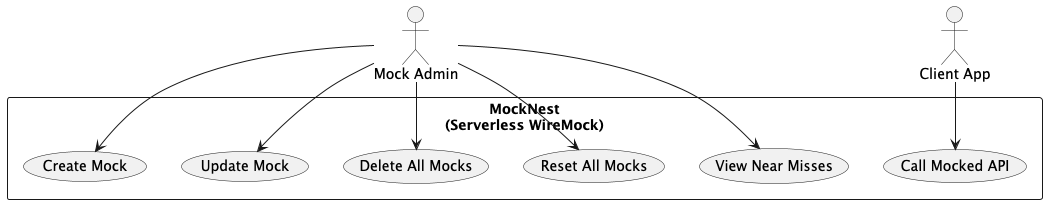

The diagram above was rendered by PlantUML. Its source (embedded in the PNG):
@startuml

actor "Mock Admin" as Admin
actor "Client App" as Client

rectangle "MockNest\n(Serverless WireMock)" {
  (Create Mock) as Create
  (Update Mock) as Update
  (Delete All Mocks) as Delete
  (Reset All Mocks) as Reset
  (View Near Misses) as NearMisses
  (Call Mocked API) as Call
}

Admin --> Create
Admin --> Update
Admin --> Delete
Admin --> Reset
Admin --> NearMisses

Client --> Call
@enduml